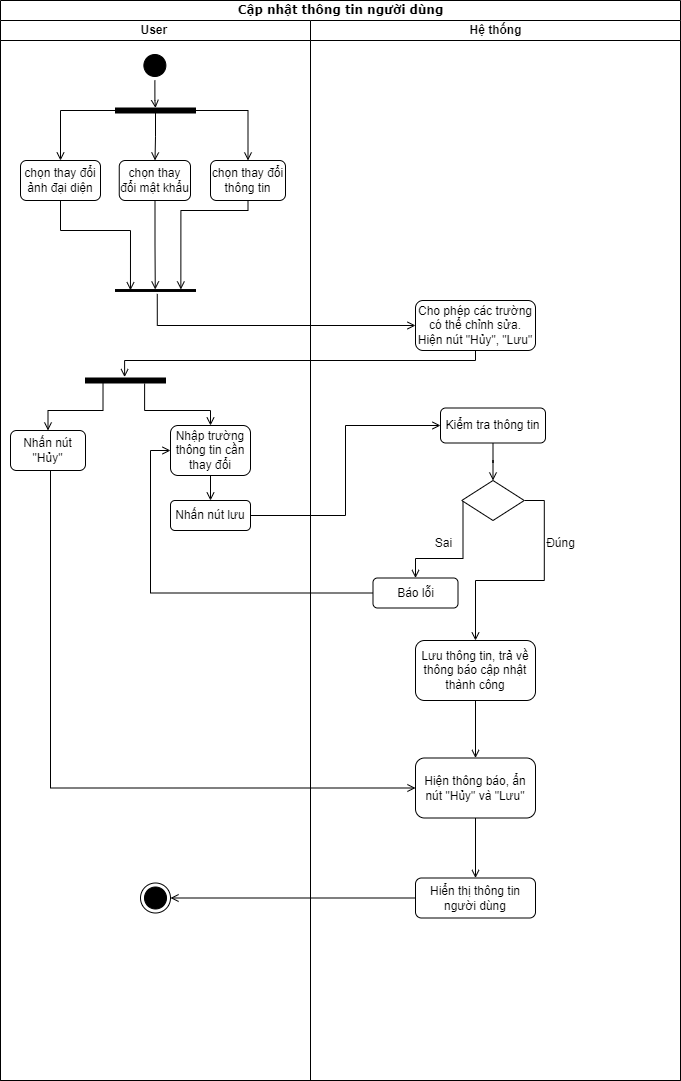

The diagram above was exported from draw.io. Its source (the exported page's mxGraphModel, read from the mxfile embedded in the PNG):
<mxGraphModel dx="1900" dy="581" grid="1" gridSize="10" guides="1" tooltips="1" connect="1" arrows="1" fold="1" page="1" pageScale="1" pageWidth="850" pageHeight="1100" background="none" math="0" shadow="0">
  <root>
    <mxCell id="0" />
    <mxCell id="1" parent="0" />
    <mxCell id="1c1d494c118603dd-1" value="Cập nhật thông tin người dùng" style="swimlane;html=1;childLayout=stackLayout;startSize=20;rounded=0;shadow=0;comic=0;labelBackgroundColor=none;strokeWidth=1;fontFamily=Verdana;fontSize=12;align=center;" parent="1" vertex="1">
      <mxGeometry x="-40" y="70" width="680" height="1080" as="geometry" />
    </mxCell>
    <mxCell id="1c1d494c118603dd-2" value="User&amp;nbsp;" style="swimlane;html=1;startSize=20;" parent="1c1d494c118603dd-1" vertex="1">
      <mxGeometry y="20" width="310" height="1060" as="geometry" />
    </mxCell>
    <mxCell id="S993IayqEUNij42405tz-62" style="edgeStyle=orthogonalEdgeStyle;rounded=0;orthogonalLoop=1;jettySize=auto;html=1;strokeColor=#000000;strokeWidth=1;endArrow=open;endFill=0;" edge="1" parent="1c1d494c118603dd-2" source="S993IayqEUNij42405tz-1" target="S993IayqEUNij42405tz-50">
      <mxGeometry relative="1" as="geometry" />
    </mxCell>
    <mxCell id="S993IayqEUNij42405tz-1" value="" style="ellipse;html=1;shape=startState;fillColor=#000000;strokeColor=#000000;" vertex="1" parent="1c1d494c118603dd-2">
      <mxGeometry x="139.38" y="30" width="30" height="30" as="geometry" />
    </mxCell>
    <mxCell id="S993IayqEUNij42405tz-59" style="edgeStyle=orthogonalEdgeStyle;rounded=0;orthogonalLoop=1;jettySize=auto;html=1;entryX=-0.032;entryY=0.183;entryDx=0;entryDy=0;entryPerimeter=0;strokeColor=#000000;strokeWidth=1;endArrow=open;endFill=0;" edge="1" parent="1c1d494c118603dd-2" source="S993IayqEUNij42405tz-3" target="S993IayqEUNij42405tz-56">
      <mxGeometry relative="1" as="geometry">
        <Array as="points">
          <mxPoint x="248" y="190" />
          <mxPoint x="180" y="190" />
        </Array>
      </mxGeometry>
    </mxCell>
    <mxCell id="S993IayqEUNij42405tz-3" value="chọn thay đổi thông tin" style="rounded=1;whiteSpace=wrap;html=1;strokeColor=#000000;" vertex="1" parent="1c1d494c118603dd-2">
      <mxGeometry x="210" y="140" width="75" height="40" as="geometry" />
    </mxCell>
    <mxCell id="S993IayqEUNij42405tz-14" style="edgeStyle=orthogonalEdgeStyle;rounded=0;orthogonalLoop=1;jettySize=auto;html=1;entryX=0.5;entryY=0;entryDx=0;entryDy=0;strokeColor=#000000;strokeWidth=1;endArrow=open;endFill=0;exitX=0.94;exitY=0.781;exitDx=0;exitDy=0;exitPerimeter=0;" edge="1" parent="1c1d494c118603dd-2" source="S993IayqEUNij42405tz-9" target="S993IayqEUNij42405tz-10">
      <mxGeometry relative="1" as="geometry">
        <Array as="points">
          <mxPoint x="103" y="390" />
          <mxPoint x="48" y="390" />
        </Array>
      </mxGeometry>
    </mxCell>
    <mxCell id="S993IayqEUNij42405tz-15" style="edgeStyle=orthogonalEdgeStyle;rounded=0;orthogonalLoop=1;jettySize=auto;html=1;entryX=0.5;entryY=0;entryDx=0;entryDy=0;strokeColor=#000000;strokeWidth=1;endArrow=open;endFill=0;exitX=1.1;exitY=0.261;exitDx=0;exitDy=0;exitPerimeter=0;" edge="1" parent="1c1d494c118603dd-2" source="S993IayqEUNij42405tz-9" target="S993IayqEUNij42405tz-12">
      <mxGeometry relative="1" as="geometry">
        <Array as="points">
          <mxPoint x="144" y="390" />
          <mxPoint x="210" y="390" />
        </Array>
      </mxGeometry>
    </mxCell>
    <mxCell id="S993IayqEUNij42405tz-9" value="" style="html=1;points=[];perimeter=orthogonalPerimeter;fillColor=strokeColor;strokeColor=#000000;rotation=90;" vertex="1" parent="1c1d494c118603dd-2">
      <mxGeometry x="122.5" y="320" width="5" height="80" as="geometry" />
    </mxCell>
    <mxCell id="S993IayqEUNij42405tz-10" value="Nhấn nút &quot;Hủy&quot;" style="rounded=1;whiteSpace=wrap;html=1;strokeColor=#000000;" vertex="1" parent="1c1d494c118603dd-2">
      <mxGeometry x="10" y="410" width="75" height="40" as="geometry" />
    </mxCell>
    <mxCell id="S993IayqEUNij42405tz-12" value="Nhập trường thông tin cần thay đổi" style="rounded=1;whiteSpace=wrap;html=1;strokeColor=#000000;" vertex="1" parent="1c1d494c118603dd-2">
      <mxGeometry x="170" y="405" width="80" height="50" as="geometry" />
    </mxCell>
    <mxCell id="S993IayqEUNij42405tz-18" value="Nhấn nút lưu" style="rounded=1;whiteSpace=wrap;html=1;strokeColor=#000000;" vertex="1" parent="1c1d494c118603dd-2">
      <mxGeometry x="170" y="480" width="80" height="30" as="geometry" />
    </mxCell>
    <mxCell id="S993IayqEUNij42405tz-17" style="edgeStyle=orthogonalEdgeStyle;rounded=0;orthogonalLoop=1;jettySize=auto;html=1;strokeColor=#000000;strokeWidth=1;endArrow=open;endFill=0;" edge="1" parent="1c1d494c118603dd-2" source="S993IayqEUNij42405tz-12" target="S993IayqEUNij42405tz-18">
      <mxGeometry relative="1" as="geometry">
        <mxPoint x="180" y="540" as="targetPoint" />
      </mxGeometry>
    </mxCell>
    <mxCell id="S993IayqEUNij42405tz-53" style="edgeStyle=orthogonalEdgeStyle;rounded=0;orthogonalLoop=1;jettySize=auto;html=1;entryX=0.5;entryY=0;entryDx=0;entryDy=0;strokeColor=#000000;strokeWidth=1;endArrow=open;endFill=0;" edge="1" parent="1c1d494c118603dd-2" source="S993IayqEUNij42405tz-50" target="S993IayqEUNij42405tz-51">
      <mxGeometry relative="1" as="geometry" />
    </mxCell>
    <mxCell id="S993IayqEUNij42405tz-54" style="edgeStyle=orthogonalEdgeStyle;rounded=0;orthogonalLoop=1;jettySize=auto;html=1;strokeColor=#000000;strokeWidth=1;endArrow=open;endFill=0;" edge="1" parent="1c1d494c118603dd-2" source="S993IayqEUNij42405tz-50" target="S993IayqEUNij42405tz-52">
      <mxGeometry relative="1" as="geometry" />
    </mxCell>
    <mxCell id="S993IayqEUNij42405tz-55" style="edgeStyle=orthogonalEdgeStyle;rounded=0;orthogonalLoop=1;jettySize=auto;html=1;entryX=0.5;entryY=0;entryDx=0;entryDy=0;strokeColor=#000000;strokeWidth=1;endArrow=open;endFill=0;" edge="1" parent="1c1d494c118603dd-2" source="S993IayqEUNij42405tz-50" target="S993IayqEUNij42405tz-3">
      <mxGeometry relative="1" as="geometry" />
    </mxCell>
    <mxCell id="S993IayqEUNij42405tz-50" value="" style="html=1;points=[];perimeter=orthogonalPerimeter;fillColor=strokeColor;strokeColor=default;rotation=90;" vertex="1" parent="1c1d494c118603dd-2">
      <mxGeometry x="152.5" y="50" width="5" height="80" as="geometry" />
    </mxCell>
    <mxCell id="S993IayqEUNij42405tz-60" style="edgeStyle=orthogonalEdgeStyle;rounded=0;orthogonalLoop=1;jettySize=auto;html=1;entryX=0.394;entryY=0.813;entryDx=0;entryDy=0;entryPerimeter=0;strokeColor=#000000;strokeWidth=1;endArrow=open;endFill=0;" edge="1" parent="1c1d494c118603dd-2" source="S993IayqEUNij42405tz-51" target="S993IayqEUNij42405tz-56">
      <mxGeometry relative="1" as="geometry">
        <Array as="points">
          <mxPoint x="60" y="210" />
          <mxPoint x="130" y="210" />
        </Array>
      </mxGeometry>
    </mxCell>
    <mxCell id="S993IayqEUNij42405tz-51" value="chọn thay đổi ảnh đại diện" style="rounded=1;whiteSpace=wrap;html=1;strokeColor=default;" vertex="1" parent="1c1d494c118603dd-2">
      <mxGeometry x="20" y="140" width="80" height="40" as="geometry" />
    </mxCell>
    <mxCell id="S993IayqEUNij42405tz-58" style="edgeStyle=orthogonalEdgeStyle;rounded=0;orthogonalLoop=1;jettySize=auto;html=1;entryX=-0.032;entryY=0.503;entryDx=0;entryDy=0;entryPerimeter=0;strokeColor=#000000;strokeWidth=1;endArrow=open;endFill=0;" edge="1" parent="1c1d494c118603dd-2" source="S993IayqEUNij42405tz-52" target="S993IayqEUNij42405tz-56">
      <mxGeometry relative="1" as="geometry" />
    </mxCell>
    <mxCell id="S993IayqEUNij42405tz-52" value="chọn thay đổi mật khẩu" style="rounded=1;whiteSpace=wrap;html=1;strokeColor=default;" vertex="1" parent="1c1d494c118603dd-2">
      <mxGeometry x="118.75" y="140" width="71.25" height="40" as="geometry" />
    </mxCell>
    <mxCell id="S993IayqEUNij42405tz-56" value="" style="html=1;points=[];perimeter=orthogonalPerimeter;fillColor=strokeColor;strokeColor=default;rotation=90;" vertex="1" parent="1c1d494c118603dd-2">
      <mxGeometry x="154.06" y="230" width="1.88" height="80" as="geometry" />
    </mxCell>
    <mxCell id="S993IayqEUNij42405tz-37" value="" style="ellipse;html=1;shape=endState;fillColor=#000000;strokeColor=default;" vertex="1" parent="1c1d494c118603dd-2">
      <mxGeometry x="140" y="862.5" width="30" height="30" as="geometry" />
    </mxCell>
    <mxCell id="1c1d494c118603dd-3" value="Hệ thống" style="swimlane;html=1;startSize=20;" parent="1c1d494c118603dd-1" vertex="1">
      <mxGeometry x="310" y="20" width="370" height="1060" as="geometry" />
    </mxCell>
    <mxCell id="S993IayqEUNij42405tz-5" value="Cho phép các trường có thể chỉnh sửa. Hiện nút &quot;Hủy&quot;, &quot;Lưu&quot;" style="rounded=1;whiteSpace=wrap;html=1;strokeColor=#000000;" vertex="1" parent="1c1d494c118603dd-3">
      <mxGeometry x="105" y="280" width="120" height="50" as="geometry" />
    </mxCell>
    <mxCell id="S993IayqEUNij42405tz-21" style="edgeStyle=orthogonalEdgeStyle;rounded=0;orthogonalLoop=1;jettySize=auto;html=1;entryX=0.5;entryY=0;entryDx=0;entryDy=0;strokeColor=#000000;strokeWidth=1;endArrow=open;endFill=0;exitX=0.02;exitY=0.5;exitDx=0;exitDy=0;exitPerimeter=0;" edge="1" parent="1c1d494c118603dd-3" source="S993IayqEUNij42405tz-28" target="S993IayqEUNij42405tz-20">
      <mxGeometry relative="1" as="geometry">
        <mxPoint x="172.5" y="520" as="sourcePoint" />
        <Array as="points">
          <mxPoint x="153" y="538" />
          <mxPoint x="105" y="538" />
        </Array>
      </mxGeometry>
    </mxCell>
    <mxCell id="S993IayqEUNij42405tz-20" value="Báo lỗi" style="rounded=1;whiteSpace=wrap;html=1;strokeColor=#000000;" vertex="1" parent="1c1d494c118603dd-3">
      <mxGeometry x="62.5" y="557.5" width="85" height="30" as="geometry" />
    </mxCell>
    <mxCell id="S993IayqEUNij42405tz-48" style="edgeStyle=orthogonalEdgeStyle;rounded=0;orthogonalLoop=1;jettySize=auto;html=1;strokeColor=#000000;strokeWidth=1;endArrow=open;endFill=0;exitX=1;exitY=0.5;exitDx=0;exitDy=0;" edge="1" parent="1c1d494c118603dd-3" source="S993IayqEUNij42405tz-28" target="S993IayqEUNij42405tz-30">
      <mxGeometry relative="1" as="geometry" />
    </mxCell>
    <mxCell id="S993IayqEUNij42405tz-28" value="" style="rhombus;whiteSpace=wrap;html=1;strokeColor=#000000;" vertex="1" parent="1c1d494c118603dd-3">
      <mxGeometry x="151.25" y="460" width="62.5" height="40" as="geometry" />
    </mxCell>
    <mxCell id="S993IayqEUNij42405tz-33" value="Hiện thông báo, ẩn nút &quot;Hủy&quot; và &quot;Lưu&quot;" style="rounded=1;whiteSpace=wrap;html=1;strokeColor=#000000;" vertex="1" parent="1c1d494c118603dd-3">
      <mxGeometry x="105" y="737.5" width="120" height="60" as="geometry" />
    </mxCell>
    <mxCell id="S993IayqEUNij42405tz-35" value="Hiển thị thông tin người dùng" style="rounded=1;whiteSpace=wrap;html=1;strokeColor=#000000;" vertex="1" parent="1c1d494c118603dd-3">
      <mxGeometry x="105" y="857.5" width="120" height="40" as="geometry" />
    </mxCell>
    <mxCell id="S993IayqEUNij42405tz-34" style="edgeStyle=orthogonalEdgeStyle;rounded=0;orthogonalLoop=1;jettySize=auto;html=1;strokeColor=#000000;strokeWidth=1;endArrow=open;endFill=0;" edge="1" parent="1c1d494c118603dd-3" source="S993IayqEUNij42405tz-33" target="S993IayqEUNij42405tz-35">
      <mxGeometry relative="1" as="geometry">
        <mxPoint x="165" y="857.5" as="targetPoint" />
      </mxGeometry>
    </mxCell>
    <mxCell id="S993IayqEUNij42405tz-40" value="Đúng" style="text;html=1;align=center;verticalAlign=middle;resizable=0;points=[];autosize=1;strokeColor=none;fillColor=none;" vertex="1" parent="1c1d494c118603dd-3">
      <mxGeometry x="225" y="507.5" width="50" height="30" as="geometry" />
    </mxCell>
    <mxCell id="S993IayqEUNij42405tz-41" value="Sai" style="text;html=1;align=center;verticalAlign=middle;resizable=0;points=[];autosize=1;strokeColor=none;fillColor=none;" vertex="1" parent="1c1d494c118603dd-3">
      <mxGeometry x="112.5" y="507.5" width="40" height="30" as="geometry" />
    </mxCell>
    <mxCell id="S993IayqEUNij42405tz-30" value="Lưu thông tin, trả về thông báo cập nhật thành công" style="rounded=1;whiteSpace=wrap;html=1;strokeColor=#000000;" vertex="1" parent="1c1d494c118603dd-3">
      <mxGeometry x="105" y="620" width="120" height="60" as="geometry" />
    </mxCell>
    <mxCell id="S993IayqEUNij42405tz-32" style="edgeStyle=orthogonalEdgeStyle;rounded=0;orthogonalLoop=1;jettySize=auto;html=1;strokeColor=#000000;strokeWidth=1;endArrow=open;endFill=0;entryX=0.5;entryY=0;entryDx=0;entryDy=0;" edge="1" parent="1c1d494c118603dd-3" source="S993IayqEUNij42405tz-30" target="S993IayqEUNij42405tz-33">
      <mxGeometry relative="1" as="geometry">
        <mxPoint x="205" y="547.5" as="targetPoint" />
      </mxGeometry>
    </mxCell>
    <mxCell id="S993IayqEUNij42405tz-46" style="edgeStyle=orthogonalEdgeStyle;rounded=0;orthogonalLoop=1;jettySize=auto;html=1;entryX=0.5;entryY=0;entryDx=0;entryDy=0;strokeColor=#000000;strokeWidth=1;endArrow=open;endFill=0;" edge="1" parent="1c1d494c118603dd-3" source="S993IayqEUNij42405tz-44" target="S993IayqEUNij42405tz-28">
      <mxGeometry relative="1" as="geometry" />
    </mxCell>
    <mxCell id="S993IayqEUNij42405tz-44" value="Kiểm tra thông tin" style="rounded=1;whiteSpace=wrap;html=1;strokeColor=default;" vertex="1" parent="1c1d494c118603dd-3">
      <mxGeometry x="130" y="387.5" width="105" height="35" as="geometry" />
    </mxCell>
    <mxCell id="S993IayqEUNij42405tz-7" style="edgeStyle=orthogonalEdgeStyle;rounded=0;orthogonalLoop=1;jettySize=auto;html=1;strokeColor=#000000;endArrow=open;endFill=0;entryX=-0.18;entryY=0.511;entryDx=0;entryDy=0;entryPerimeter=0;exitX=0.5;exitY=1;exitDx=0;exitDy=0;" edge="1" parent="1c1d494c118603dd-1" source="S993IayqEUNij42405tz-5" target="S993IayqEUNij42405tz-9">
      <mxGeometry relative="1" as="geometry">
        <mxPoint x="90" y="250" as="targetPoint" />
        <Array as="points">
          <mxPoint x="475" y="360" />
          <mxPoint x="124" y="360" />
        </Array>
      </mxGeometry>
    </mxCell>
    <mxCell id="S993IayqEUNij42405tz-22" style="edgeStyle=orthogonalEdgeStyle;rounded=0;orthogonalLoop=1;jettySize=auto;html=1;entryX=0;entryY=0.5;entryDx=0;entryDy=0;strokeColor=#000000;strokeWidth=1;endArrow=open;endFill=0;" edge="1" parent="1c1d494c118603dd-1" source="S993IayqEUNij42405tz-20" target="S993IayqEUNij42405tz-12">
      <mxGeometry relative="1" as="geometry" />
    </mxCell>
    <mxCell id="S993IayqEUNij42405tz-45" style="edgeStyle=orthogonalEdgeStyle;rounded=0;orthogonalLoop=1;jettySize=auto;html=1;strokeColor=#000000;strokeWidth=1;endArrow=open;endFill=0;entryX=0;entryY=0.5;entryDx=0;entryDy=0;" edge="1" parent="1c1d494c118603dd-1" source="S993IayqEUNij42405tz-18" target="S993IayqEUNij42405tz-44">
      <mxGeometry relative="1" as="geometry">
        <mxPoint x="400" y="425" as="targetPoint" />
      </mxGeometry>
    </mxCell>
    <mxCell id="S993IayqEUNij42405tz-47" style="edgeStyle=orthogonalEdgeStyle;rounded=0;orthogonalLoop=1;jettySize=auto;html=1;entryX=0;entryY=0.5;entryDx=0;entryDy=0;strokeColor=#000000;strokeWidth=1;endArrow=open;endFill=0;" edge="1" parent="1c1d494c118603dd-1" source="S993IayqEUNij42405tz-10" target="S993IayqEUNij42405tz-33">
      <mxGeometry relative="1" as="geometry">
        <Array as="points">
          <mxPoint x="50" y="788" />
        </Array>
      </mxGeometry>
    </mxCell>
    <mxCell id="S993IayqEUNij42405tz-61" style="edgeStyle=orthogonalEdgeStyle;rounded=0;orthogonalLoop=1;jettySize=auto;html=1;entryX=0;entryY=0.5;entryDx=0;entryDy=0;strokeColor=#000000;strokeWidth=1;endArrow=open;endFill=0;exitX=2.309;exitY=0.478;exitDx=0;exitDy=0;exitPerimeter=0;" edge="1" parent="1c1d494c118603dd-1" source="S993IayqEUNij42405tz-56" target="S993IayqEUNij42405tz-5">
      <mxGeometry relative="1" as="geometry">
        <Array as="points">
          <mxPoint x="157" y="325" />
        </Array>
      </mxGeometry>
    </mxCell>
    <mxCell id="S993IayqEUNij42405tz-36" style="edgeStyle=orthogonalEdgeStyle;rounded=0;orthogonalLoop=1;jettySize=auto;html=1;strokeColor=#000000;strokeWidth=1;endArrow=open;endFill=0;entryX=1;entryY=0.5;entryDx=0;entryDy=0;" edge="1" parent="1c1d494c118603dd-1" source="S993IayqEUNij42405tz-35" target="S993IayqEUNij42405tz-37">
      <mxGeometry relative="1" as="geometry">
        <mxPoint x="475" y="1007.5" as="targetPoint" />
      </mxGeometry>
    </mxCell>
  </root>
</mxGraphModel>